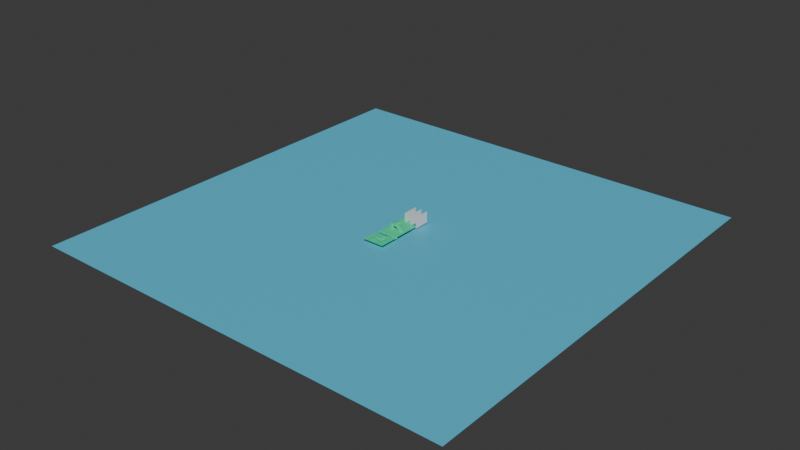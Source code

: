 # Source: level.blend  (saved by Blender 5.0.119; exported with 4.5.12 LTS)
import bpy
from mathutils import Matrix  # noqa: F401  (used for matrix-valued properties, if any)

bpy.ops.wm.read_factory_settings(use_empty=True)
scene = bpy.context.scene
scene.name = 'Scene'

# ---- collections
col_collection = bpy.data.collections.new('Collection'); scene.collection.children.link(col_collection)

# ---- materials (node trees are filled in below, after node groups)
mat_white = bpy.data.materials.new('White')
mat_death = bpy.data.materials.new('Death')

# ---- material node trees
mat_white.use_nodes = True; mat_white.node_tree.nodes.clear()
_N = mat_white.node_tree.nodes; _L = mat_white.node_tree.links
n0 = _N.new('ShaderNodeBsdfPrincipled'); n0.name = 'Principled BSDF'; n0.location = (-200, 100)
n0.inputs[0].default_value = (0.03833, 0.8, 0.3926, 1.0)
n1 = _N.new('ShaderNodeOutputMaterial'); n1.name = 'Material Output'; n1.location = (200, 100)
_L.new(n0.outputs[0], n1.inputs[0])
n1.is_active_output = True
mat_death.use_nodes = True; mat_death.node_tree.nodes.clear()
_N = mat_death.node_tree.nodes; _L = mat_death.node_tree.links
n0 = _N.new('ShaderNodeBsdfPrincipled'); n0.name = 'Principled BSDF'; n0.location = (-200, 100)
n0.inputs[0].default_value = (0.09388, 0.56, 0.8, 1.0)
n1 = _N.new('ShaderNodeOutputMaterial'); n1.name = 'Material Output'; n1.location = (200, 100)
_L.new(n0.outputs[0], n1.inputs[0])
n1.is_active_output = True

# ---- world
world_world = bpy.data.worlds.new('World'); scene.world = world_world
world_world.use_nodes = True; world_world.node_tree.nodes.clear()
_N = world_world.node_tree.nodes; _L = world_world.node_tree.links
n0 = _N.new('ShaderNodeOutputWorld'); n0.name = 'World Output'; n0.location = (200, 100)
n1 = _N.new('ShaderNodeBackground'); n1.name = 'Background'; n1.location = (-200, 100)
n1.inputs[0].default_value = (0.05088, 0.05088, 0.05088, 1.0)
_L.new(n1.outputs[0], n0.inputs[0])
n0.is_active_output = True
world_world.color = (0.05088, 0.05088, 0.05088)
world_world.sun_shadow_jitter_overblur = 0.0

# ---- meshes
me_plane = bpy.data.meshes.new('Plane')
me_plane.from_pydata([(-1.0, -1.0, 0.0), (1.0, -1.0, 0.0), (-1.0, 1.0, 0.0), (1.0, 1.0, 0.0), (-1.0, 0.8182, 0.0), (-1.0, 0.6364, 0.0), (-1.0, 0.4545, 0.0), (-1.0, 0.2727, 0.0), (-1.0, 0.09091, 0.0), (-1.0, -0.09091, 0.0), (-1.0, -0.2727, 0.0), (-1.0, -0.4545, 0.0), (-1.0, -0.6364, 0.0), (-1.0, -0.8182, 0.0), (-0.8182, -1.0, 0.0), (-0.6364, -1.0, 0.0), (-0.4545, -1.0, 0.0), (-0.2727, -1.0, 0.0), (-0.09091, -1.0, 0.0), (0.09091, -1.0, 0.0), (0.2727, -1.0, 0.0), (0.4545, -1.0, 0.0), (0.6364, -1.0, 0.0), (0.8182, -1.0, 0.0), (1.0, -0.8182, 0.0), (1.0, -0.6364, 0.0), (1.0, -0.4545, 0.0), (1.0, -0.2727, 0.0), (1.0, -0.09091, 0.0), (1.0, 0.09091, 0.0), (1.0, 0.2727, 0.0), (1.0, 0.4545, 0.0), (1.0, 0.6364, 0.0), (1.0, 0.8182, 0.0), (0.8182, 1.0, 0.0), (0.6364, 1.0, 0.0), (0.4545, 1.0, 0.0), (0.2727, 1.0, 0.0), (0.09091, 1.0, 0.0), (-0.09091, 1.0, 0.0), (-0.2727, 1.0, 0.0), (-0.4545, 1.0, 0.0), (-0.6364, 1.0, 0.0), (-0.8182, 1.0, 0.0), (-0.8182, -0.8182, 0.0), (-0.8182, -0.6364, 0.0), (-0.8182, -0.4545, 0.0), (-0.8182, -0.2727, 0.0), (-0.8182, -0.09091, 0.0), (-0.8182, 0.09091, 0.0), (-0.8182, 0.2727, 0.07229), (-0.8182, 0.4545, 0.07229), (-0.8182, 0.6364, 0.05398), (-0.8182, 0.8182, 0.05398), (-0.6364, -0.8182, 0.0), (-0.6364, -0.6364, 0.0), (-0.6364, -0.4545, 0.0), (-0.6364, -0.2727, 0.0), (-0.6364, -0.09091, 0.0), (-0.6364, 0.09091, 0.0), (-0.6364, 0.2727, 0.07229), (-0.6364, 0.4545, 0.07229), (-0.6364, 0.6364, 0.05398), (-0.6364, 0.8182, 0.05398), (-0.4545, -0.8182, 0.0), (-0.4545, -0.6364, 0.0), (-0.4545, -0.4545, 0.0), (-0.4545, -0.2727, 0.0), (-0.4545, -0.09091, 0.0), (-0.4545, 0.09091, 0.0), (-0.4545, 0.2727, 0.0), (-0.4545, 0.4545, 0.0), (-0.4545, 0.6364, 0.0), (-0.4545, 0.8182, 0.0), (-0.2727, -0.8182, 0.0), (-0.2727, -0.6364, 0.0), (-0.2727, -0.4545, 0.0), (-0.2727, -0.2727, 0.0), (-0.2727, -0.09091, 0.0), (-0.2727, 0.09091, 0.0), (-0.2727, 0.2727, 0.0), (-0.2727, 0.4545, 0.0), (-0.2727, 0.6364, 0.0), (-0.2727, 0.8182, 0.0), (-0.09091, -0.8182, 0.0), (-0.09091, -0.6364, 0.0), (-0.09091, -0.4545, 0.0), (-0.09091, -0.2727, 0.0), (-0.09091, -0.09091, 0.0), (-0.09091, 0.09091, 0.0), (-0.09091, 0.2727, 0.0), (-0.09091, 0.4545, 0.0), (-0.09091, 0.6364, 0.0), (-0.09091, 0.8182, 0.0), (0.09091, -0.8182, 0.0), (0.09091, -0.6364, 0.0), (0.09091, -0.4545, 0.0), (0.09091, -0.2727, 0.0), (0.09091, -0.09091, 0.0), (0.09091, 0.09091, 0.0), (0.09091, 0.2727, 0.0), (0.09091, 0.4545, 0.0), (0.09091, 0.6364, 0.0), (0.09091, 0.8182, 0.0), (0.2727, -0.8182, 0.0), (0.2727, -0.6364, 0.0), (0.2727, -0.4545, 0.0), (0.2727, -0.2727, 0.0), (0.2727, -0.09091, 0.0), (0.2727, 0.09091, 0.0), (0.2727, 0.2727, 0.0), (0.2727, 0.4545, 0.0), (0.2727, 0.6364, 0.0), (0.2727, 0.8182, 0.0), (0.4545, -0.8182, 0.0), (0.4545, -0.6364, 0.0), (0.4545, -0.4545, 0.0), (0.4545, -0.2727, 0.0), (0.4545, -0.09091, 0.0), (0.4545, 0.09091, 0.0), (0.4545, 0.2727, 0.0), (0.4545, 0.4545, 0.0), (0.4545, 0.6364, 0.0), (0.4545, 0.8182, 0.0), (0.6364, -0.8182, 0.0), (0.6364, -0.6364, 0.0), (0.6364, -0.4545, 0.0), (0.6364, -0.2727, 0.0), (0.6364, -0.09091, 0.0), (0.6364, 0.09091, 0.0), (0.6364, 0.2727, 0.0), (0.6364, 0.4545, 0.0), (0.6364, 0.6364, 0.0), (0.6364, 0.8182, 0.0), (0.8182, -0.8182, 0.0), (0.8182, -0.6364, 0.0), (0.8182, -0.4545, 0.0), (0.8182, -0.2727, 0.0), (0.8182, -0.09091, 0.0), (0.8182, 0.09091, 0.0), (0.8182, 0.2727, 0.0), (0.8182, 0.4545, 0.0), (0.8182, 0.6364, 0.0), (0.8182, 0.8182, 0.0), (0.6364, 0.6364, 0.09264), (0.6364, 0.8182, 0.09264), (0.8182, 0.6364, 0.09264), (0.8182, 0.8182, 0.09264), (0.6364, 0.4545, 0.05511), (0.6364, 0.6364, 0.05511), (0.8182, 0.4545, 0.05511), (0.8182, 0.6364, 0.05511), (0.6364, 0.2727, 0.02223), (0.6364, 0.4545, 0.02223), (0.8182, 0.2727, 0.02223), (0.8182, 0.4545, 0.02223), (-0.4545, -0.6364, 0.5111), (-0.4545, -0.4545, 0.5111), (-0.2727, -0.6364, 0.5111), (-0.2727, -0.4545, 0.5111), (-0.4545, -0.6364, 0.3282), (-0.4545, -0.4545, 0.3282), (-0.2727, -0.4545, 0.3282), (-0.2727, -0.6364, 0.3282), (0.07852, -0.6364, 0.5111), (0.07852, -0.4545, 0.5111), (0.07852, -0.4545, 0.3282), (0.07852, -0.6364, 0.3282), (0.8101, -0.6364, -0.006934), (0.8101, -0.4545, -0.006934), (0.8101, -0.4545, -0.1898), (0.8101, -0.6364, -0.1898), (-1.0, -1.265, 0.0), (1.0, -1.265, 0.0), (-0.8182, -1.265, 0.0), (-0.6364, -1.265, 0.0), (-0.4545, -1.265, 0.0), (-0.2727, -1.265, 0.0), (-0.09091, -1.265, 0.0), (0.09091, -1.265, 0.0), (0.2727, -1.265, 0.0), (0.4545, -1.265, 0.0), (0.6364, -1.265, 0.0), (0.8182, -1.265, 0.0), (-1.0, -1.531, 0.0), (1.0, -1.531, 0.0), (-0.8182, -1.531, 0.0), (-0.6364, -1.531, 0.0), (-0.4545, -1.531, 0.0), (-0.2727, -1.531, 0.0), (-0.09091, -1.531, 0.0), (0.09091, -1.531, 0.0), (0.2727, -1.531, 0.0), (0.4545, -1.531, 0.0), (0.6364, -1.531, 0.0), (0.8182, -1.531, 0.0), (-1.0, -1.531, -0.2233), (1.0, -1.531, -0.2233), (-0.8182, -1.531, -0.2233), (-0.6364, -1.531, -0.2233), (-0.4545, -1.531, -0.2233), (-0.2727, -1.531, -0.2233), (-0.09091, -1.531, -0.2233), (0.09091, -1.531, -0.2233), (0.2727, -1.531, -0.2233), (0.4545, -1.531, -0.2233), (0.6364, -1.531, -0.2233), (0.8182, -1.531, -0.2233), (-1.0, 2.957, 0.0), (0.2727, 2.957, 0.0), (0.09091, 2.957, 0.0), (-0.09091, 2.957, 0.0), (-0.2727, 2.957, 0.0), (-0.4545, 2.957, 0.0), (-0.6364, 2.957, 0.0), (-0.8182, 2.957, 0.0), (-0.2727, 2.74, 0.0), (-0.2727, 2.522, 0.0), (-0.2727, 2.305, 0.0), (-0.2727, 2.087, 0.0), (-0.2727, 1.87, 0.0), (-0.2727, 1.652, 0.0), (-0.2727, 1.435, 0.0), (-0.2727, 1.217, 0.0), (-0.09091, 1.217, 0.0), (-0.09091, 1.435, 0.0), (-0.09091, 1.652, 0.0), (-0.09091, 1.87, 0.0), (-0.09091, 2.087, 0.0), (-0.09091, 2.305, 0.0), (-0.09091, 2.522, 0.0), (-0.09091, 2.74, 0.0), (0.09091, 2.74, 0.0), (0.09091, 2.522, 0.0), (0.09091, 2.305, 0.0), (0.09091, 2.087, 0.0), (0.09091, 1.87, 0.0), (0.09091, 1.652, 0.0), (0.09091, 1.435, 0.0), (0.09091, 1.217, 0.0), (0.2727, 1.217, 0.0), (0.2727, 1.435, 0.0), (0.2727, 1.652, 0.0), (0.2727, 1.87, 0.0), (0.2727, 2.087, 0.0), (0.2727, 2.305, 0.0), (0.2727, 2.522, 0.0), (0.2727, 2.74, 0.0), (-1.0, 2.74, 0.0), (-1.0, 2.522, 0.0), (-1.0, 2.305, 0.0), (-1.0, 2.087, 0.0), (-1.0, 1.87, 0.0), (-1.0, 1.652, 0.0), (-1.0, 1.435, 0.0), (-1.0, 1.217, 0.0), (-0.8182, 1.217, 0.0), (-0.8182, 1.435, 0.0), (-0.8182, 1.652, 0.0), (-0.8182, 1.87, 0.0), (-0.8182, 2.087, 0.0), (-0.8182, 2.305, 0.0), (-0.8182, 2.522, 0.0), (-0.8182, 2.74, 0.0), (-0.6364, 1.217, 0.0), (-0.6364, 1.435, 0.0), (-0.6364, 1.652, 0.0), (-0.6364, 1.87, 0.0), (-0.6364, 2.087, 0.0), (-0.6364, 2.305, 0.0), (-0.6364, 2.522, 0.0), (-0.6364, 2.74, 0.0), (-0.4545, 2.74, 0.0), (-0.4545, 2.522, 0.0), (-0.4545, 2.305, 0.0), (-0.4545, 2.087, 0.0), (-0.4545, 1.87, 0.0), (-0.4545, 1.652, 0.0), (-0.4545, 1.435, 0.0), (-0.4545, 1.217, 0.0)], [], [(143, 33, 3, 34), (4, 53, 43, 2), (53, 63, 42, 43), (63, 73, 41, 42), (73, 83, 40, 41), (83, 93, 39, 40), (93, 103, 38, 39), (103, 113, 37, 38), (113, 123, 36, 37), (123, 133, 35, 36), (133, 143, 34, 35), (0, 14, 44, 13), (13, 44, 45, 12), (12, 45, 46, 11), (11, 46, 47, 10), (10, 47, 48, 9), (9, 48, 49, 8), (8, 49, 50, 7), (7, 50, 51, 6), (6, 51, 52, 5), (5, 52, 53, 4), (14, 15, 54, 44), (44, 54, 55, 45), (45, 55, 56, 46), (46, 56, 57, 47), (47, 57, 58, 48), (48, 58, 59, 49), (49, 59, 60, 50), (50, 60, 61, 51), (51, 61, 62, 52), (52, 62, 63, 53), (15, 16, 64, 54), (54, 64, 65, 55), (55, 65, 66, 56), (56, 66, 67, 57), (57, 67, 68, 58), (58, 68, 69, 59), (59, 69, 70, 60), (60, 70, 71, 61), (61, 71, 72, 62), (62, 72, 73, 63), (16, 17, 74, 64), (64, 74, 75, 65), (161, 160, 156, 157), (66, 76, 77, 67), (67, 77, 78, 68), (68, 78, 79, 69), (69, 79, 80, 70), (70, 80, 81, 71), (71, 81, 82, 72), (72, 82, 83, 73), (17, 18, 84, 74), (74, 84, 85, 75), (75, 85, 86, 76), (76, 86, 87, 77), (77, 87, 88, 78), (78, 88, 89, 79), (79, 89, 90, 80), (80, 90, 91, 81), (81, 91, 92, 82), (82, 92, 93, 83), (18, 19, 94, 84), (84, 94, 95, 85), (85, 95, 96, 86), (86, 96, 97, 87), (87, 97, 98, 88), (88, 98, 99, 89), (89, 99, 100, 90), (90, 100, 101, 91), (91, 101, 102, 92), (92, 102, 103, 93), (19, 20, 104, 94), (94, 104, 105, 95), (95, 105, 106, 96), (96, 106, 107, 97), (97, 107, 108, 98), (98, 108, 109, 99), (99, 109, 110, 100), (100, 110, 111, 101), (101, 111, 112, 102), (102, 112, 113, 103), (20, 21, 114, 104), (104, 114, 115, 105), (105, 115, 116, 106), (106, 116, 117, 107), (107, 117, 118, 108), (108, 118, 119, 109), (109, 119, 120, 110), (110, 120, 121, 111), (111, 121, 122, 112), (112, 122, 123, 113), (21, 22, 124, 114), (114, 124, 125, 115), (115, 125, 126, 116), (116, 126, 127, 117), (117, 127, 128, 118), (118, 128, 129, 119), (119, 129, 130, 120), (120, 130, 131, 121), (121, 131, 132, 122), (122, 132, 133, 123), (22, 23, 134, 124), (124, 134, 135, 125), (125, 135, 136, 126), (126, 136, 137, 127), (127, 137, 138, 128), (128, 138, 139, 129), (129, 139, 140, 130), (131, 130, 152, 153), (142, 132, 149, 151), (133, 132, 144, 145), (23, 1, 24, 134), (134, 24, 25, 135), (135, 25, 26, 136), (136, 26, 27, 137), (137, 27, 28, 138), (138, 28, 29, 139), (139, 29, 30, 140), (140, 30, 31, 141), (141, 31, 32, 142), (142, 32, 33, 143), (144, 146, 147, 145), (142, 143, 147, 146), (132, 142, 146, 144), (143, 133, 145, 147), (148, 150, 151, 149), (132, 131, 148, 149), (141, 142, 151, 150), (131, 141, 150, 148), (152, 154, 155, 153), (140, 141, 155, 154), (130, 140, 154, 152), (141, 131, 153, 155), (156, 158, 159, 157), (163, 162, 166, 167), (162, 161, 157, 159), (160, 163, 158, 156), (65, 75, 163, 160), (76, 66, 161, 162), (75, 76, 162, 163), (66, 65, 160, 161), (165, 164, 168, 169), (159, 158, 164, 165), (162, 159, 165, 166), (158, 163, 167, 164), (171, 170, 169, 168), (167, 166, 170, 171), (166, 165, 169, 170), (164, 167, 171, 168), (19, 18, 178, 179), (16, 15, 175, 176), (23, 22, 182, 183), (20, 19, 179, 180), (17, 16, 176, 177), (14, 0, 172, 174), (21, 20, 180, 181), (18, 17, 177, 178), (1, 23, 183, 173), (15, 14, 174, 175), (22, 21, 181, 182), (178, 177, 189, 190), (175, 174, 186, 187), (182, 181, 193, 194), (179, 178, 190, 191), (176, 175, 187, 188), (183, 182, 194, 195), (173, 183, 195, 185), (180, 179, 191, 192), (177, 176, 188, 189), (174, 172, 184, 186), (181, 180, 192, 193), (194, 193, 205, 206), (191, 190, 202, 203), (188, 187, 199, 200), (195, 194, 206, 207), (185, 195, 207, 197), (192, 191, 203, 204), (189, 188, 200, 201), (186, 184, 196, 198), (193, 192, 204, 205), (190, 189, 201, 202), (187, 186, 198, 199), (216, 231, 211, 212), (232, 247, 209, 210), (248, 263, 215, 208), (263, 271, 214, 215), (272, 216, 212, 213), (231, 232, 210, 211), (271, 272, 213, 214), (42, 41, 279, 264), (264, 279, 278, 265), (265, 278, 277, 266), (266, 277, 276, 267), (267, 276, 275, 268), (268, 275, 274, 269), (269, 274, 273, 270), (270, 273, 272, 271), (39, 38, 239, 224), (224, 239, 238, 225), (225, 238, 237, 226), (226, 237, 236, 227), (227, 236, 235, 228), (228, 235, 234, 229), (229, 234, 233, 230), (230, 233, 232, 231), (41, 40, 223, 279), (279, 223, 222, 278), (278, 222, 221, 277), (277, 221, 220, 276), (276, 220, 219, 275), (275, 219, 218, 274), (274, 218, 217, 273), (273, 217, 216, 272), (43, 42, 264, 256), (256, 264, 265, 257), (257, 265, 266, 258), (258, 266, 267, 259), (259, 267, 268, 260), (260, 268, 269, 261), (261, 269, 270, 262), (262, 270, 271, 263), (2, 43, 256, 255), (255, 256, 257, 254), (254, 257, 258, 253), (253, 258, 259, 252), (252, 259, 260, 251), (251, 260, 261, 250), (250, 261, 262, 249), (249, 262, 263, 248), (38, 37, 240, 239), (239, 240, 241, 238), (238, 241, 242, 237), (237, 242, 243, 236), (236, 243, 244, 235), (235, 244, 245, 234), (234, 245, 246, 233), (233, 246, 247, 232), (40, 39, 224, 223), (223, 224, 225, 222), (222, 225, 226, 221), (221, 226, 227, 220), (220, 227, 228, 219), (219, 228, 229, 218), (218, 229, 230, 217), (217, 230, 231, 216)])
_uv = me_plane.uv_layers.new(name='UVMap')
_uv.uv.foreach_set('vector', [0.9091, 0.9091, 1.0, 0.9091, 1.0, 1.0, 0.9091, 1.0, 0.0, 0.9091, 0.09091, 0.9091, 0.09091, 1.0, 0.0, 1.0, 0.09091, 0.9091, 0.1818, 0.9091, 0.1818, 1.0, 0.09091, 1.0, 0.1818, 0.9091, 0.2727, 0.9091, 0.2727, 1.0, 0.1818, 1.0, 0.2727, 0.9091, 0.3636, 0.9091, 0.3636, 1.0, 0.2727, 1.0, 0.3636, 0.9091, 0.4545, 0.9091, 0.4545, 1.0, 0.3636, 1.0, 0.4545, 0.9091, 0.5455, 0.9091, 0.5455, 1.0, 0.4545, 1.0, 0.5455, 0.9091, 0.6364, 0.9091, 0.6364, 1.0, 0.5455, 1.0, 0.6364, 0.9091, 0.7273, 0.9091, 0.7273, 1.0, 0.6364, 1.0, 0.7273, 0.9091, 0.8182, 0.9091, 0.8182, 1.0, 0.7273, 1.0, 0.8182, 0.9091, 0.9091, 0.9091, 0.9091, 1.0, 0.8182, 1.0, 0.0, 0.0, 0.09091, 0.0, 0.09091, 0.09091, 0.0, 0.09091, 0.0, 0.09091, 0.09091, 0.09091, 0.09091, 0.1818, 0.0, 0.1818, 0.0, 0.1818, 0.09091, 0.1818, 0.09091, 0.2727, 0.0, 0.2727, 0.0, 0.2727, 0.09091, 0.2727, 0.09091, 0.3636, 0.0, 0.3636, 0.0, 0.3636, 0.09091, 0.3636, 0.09091, 0.4545, 0.0, 0.4545, 0.0, 0.4545, 0.09091, 0.4545, 0.09091, 0.5455, 0.0, 0.5455, 0.0, 0.5455, 0.09091, 0.5455, 0.09091, 0.6364, 0.0, 0.6364, 0.0, 0.6364, 0.09091, 0.6364, 0.09091, 0.7273, 0.0, 0.7273, 0.0, 0.7273, 0.09091, 0.7273, 0.09091, 0.8182, 0.0, 0.8182, 0.0, 0.8182, 0.09091, 0.8182, 0.09091, 0.9091, 0.0, 0.9091, 0.09091, 0.0, 0.1818, 0.0, 0.1818, 0.09091, 0.09091, 0.09091, 0.09091, 0.09091, 0.1818, 0.09091, 0.1818, 0.1818, 0.09091, 0.1818, 0.09091, 0.1818, 0.1818, 0.1818, 0.1818, 0.2727, 0.09091, 0.2727, 0.09091, 0.2727, 0.1818, 0.2727, 0.1818, 0.3636, 0.09091, 0.3636, 0.09091, 0.3636, 0.1818, 0.3636, 0.1818, 0.4545, 0.09091, 0.4545, 0.09091, 0.4545, 0.1818, 0.4545, 0.1818, 0.5455, 0.09091, 0.5455, 0.09091, 0.5455, 0.1818, 0.5455, 0.1818, 0.6364, 0.09091, 0.6364, 0.09091, 0.6364, 0.1818, 0.6364, 0.1818, 0.7273, 0.09091, 0.7273, 0.09091, 0.7273, 0.1818, 0.7273, 0.1818, 0.8182, 0.09091, 0.8182, 0.09091, 0.8182, 0.1818, 0.8182, 0.1818, 0.9091, 0.09091, 0.9091, 0.1818, 0.0, 0.2727, 0.0, 0.2727, 0.09091, 0.1818, 0.09091, 0.1818, 0.09091, 0.2727, 0.09091, 0.2727, 0.1818, 0.1818, 0.1818, 0.1818, 0.1818, 0.2727, 0.1818, 0.2727, 0.2727, 0.1818, 0.2727, 0.1818, 0.2727, 0.2727, 0.2727, 0.2727, 0.3636, 0.1818, 0.3636, 0.1818, 0.3636, 0.2727, 0.3636, 0.2727, 0.4545, 0.1818, 0.4545, 0.1818, 0.4545, 0.2727, 0.4545, 0.2727, 0.5455, 0.1818, 0.5455, 0.1818, 0.5455, 0.2727, 0.5455, 0.2727, 0.6364, 0.1818, 0.6364, 0.1818, 0.6364, 0.2727, 0.6364, 0.2727, 0.7273, 0.1818, 0.7273, 0.1818, 0.7273, 0.2727, 0.7273, 0.2727, 0.8182, 0.1818, 0.8182, 0.1818, 0.8182, 0.2727, 0.8182, 0.2727, 0.9091, 0.1818, 0.9091, 0.2727, 0.0, 0.3636, 0.0, 0.3636, 0.09091, 0.2727, 0.09091, 0.2727, 0.09091, 0.3636, 0.09091, 0.3636, 0.1818, 0.2727, 0.1818, 0.2727, 0.2727, 0.2727, 0.1818, 0.2727, 0.1818, 0.2727, 0.2727, 0.2727, 0.2727, 0.3636, 0.2727, 0.3636, 0.3636, 0.2727, 0.3636, 0.2727, 0.3636, 0.3636, 0.3636, 0.3636, 0.4545, 0.2727, 0.4545, 0.2727, 0.4545, 0.3636, 0.4545, 0.3636, 0.5455, 0.2727, 0.5455, 0.2727, 0.5455, 0.3636, 0.5455, 0.3636, 0.6364, 0.2727, 0.6364, 0.2727, 0.6364, 0.3636, 0.6364, 0.3636, 0.7273, 0.2727, 0.7273, 0.2727, 0.7273, 0.3636, 0.7273, 0.3636, 0.8182, 0.2727, 0.8182, 0.2727, 0.8182, 0.3636, 0.8182, 0.3636, 0.9091, 0.2727, 0.9091, 0.3636, 0.0, 0.4545, 0.0, 0.4545, 0.09091, 0.3636, 0.09091, 0.3636, 0.09091, 0.4545, 0.09091, 0.4545, 0.1818, 0.3636, 0.1818, 0.3636, 0.1818, 0.4545, 0.1818, 0.4545, 0.2727, 0.3636, 0.2727, 0.3636, 0.2727, 0.4545, 0.2727, 0.4545, 0.3636, 0.3636, 0.3636, 0.3636, 0.3636, 0.4545, 0.3636, 0.4545, 0.4545, 0.3636, 0.4545, 0.3636, 0.4545, 0.4545, 0.4545, 0.4545, 0.5455, 0.3636, 0.5455, 0.3636, 0.5455, 0.4545, 0.5455, 0.4545, 0.6364, 0.3636, 0.6364, 0.3636, 0.6364, 0.4545, 0.6364, 0.4545, 0.7273, 0.3636, 0.7273, 0.3636, 0.7273, 0.4545, 0.7273, 0.4545, 0.8182, 0.3636, 0.8182, 0.3636, 0.8182, 0.4545, 0.8182, 0.4545, 0.9091, 0.3636, 0.9091, 0.4545, 0.0, 0.5455, 0.0, 0.5455, 0.09091, 0.4545, 0.09091, 0.4545, 0.09091, 0.5455, 0.09091, 0.5455, 0.1818, 0.4545, 0.1818, 0.4545, 0.1818, 0.5455, 0.1818, 0.5455, 0.2727, 0.4545, 0.2727, 0.4545, 0.2727, 0.5455, 0.2727, 0.5455, 0.3636, 0.4545, 0.3636, 0.4545, 0.3636, 0.5455, 0.3636, 0.5455, 0.4545, 0.4545, 0.4545, 0.4545, 0.4545, 0.5455, 0.4545, 0.5455, 0.5455, 0.4545, 0.5455, 0.4545, 0.5455, 0.5455, 0.5455, 0.5455, 0.6364, 0.4545, 0.6364, 0.4545, 0.6364, 0.5455, 0.6364, 0.5455, 0.7273, 0.4545, 0.7273, 0.4545, 0.7273, 0.5455, 0.7273, 0.5455, 0.8182, 0.4545, 0.8182, 0.4545, 0.8182, 0.5455, 0.8182, 0.5455, 0.9091, 0.4545, 0.9091, 0.5455, 0.0, 0.6364, 0.0, 0.6364, 0.09091, 0.5455, 0.09091, 0.5455, 0.09091, 0.6364, 0.09091, 0.6364, 0.1818, 0.5455, 0.1818, 0.5455, 0.1818, 0.6364, 0.1818, 0.6364, 0.2727, 0.5455, 0.2727, 0.5455, 0.2727, 0.6364, 0.2727, 0.6364, 0.3636, 0.5455, 0.3636, 0.5455, 0.3636, 0.6364, 0.3636, 0.6364, 0.4545, 0.5455, 0.4545, 0.5455, 0.4545, 0.6364, 0.4545, 0.6364, 0.5455, 0.5455, 0.5455, 0.5455, 0.5455, 0.6364, 0.5455, 0.6364, 0.6364, 0.5455, 0.6364, 0.5455, 0.6364, 0.6364, 0.6364, 0.6364, 0.7273, 0.5455, 0.7273, 0.5455, 0.7273, 0.6364, 0.7273, 0.6364, 0.8182, 0.5455, 0.8182, 0.5455, 0.8182, 0.6364, 0.8182, 0.6364, 0.9091, 0.5455, 0.9091, 0.6364, 0.0, 0.7273, 0.0, 0.7273, 0.09091, 0.6364, 0.09091, 0.6364, 0.09091, 0.7273, 0.09091, 0.7273, 0.1818, 0.6364, 0.1818, 0.6364, 0.1818, 0.7273, 0.1818, 0.7273, 0.2727, 0.6364, 0.2727, 0.6364, 0.2727, 0.7273, 0.2727, 0.7273, 0.3636, 0.6364, 0.3636, 0.6364, 0.3636, 0.7273, 0.3636, 0.7273, 0.4545, 0.6364, 0.4545, 0.6364, 0.4545, 0.7273, 0.4545, 0.7273, 0.5455, 0.6364, 0.5455, 0.6364, 0.5455, 0.7273, 0.5455, 0.7273, 0.6364, 0.6364, 0.6364, 0.6364, 0.6364, 0.7273, 0.6364, 0.7273, 0.7273, 0.6364, 0.7273, 0.6364, 0.7273, 0.7273, 0.7273, 0.7273, 0.8182, 0.6364, 0.8182, 0.6364, 0.8182, 0.7273, 0.8182, 0.7273, 0.9091, 0.6364, 0.9091, 0.7273, 0.0, 0.8182, 0.0, 0.8182, 0.09091, 0.7273, 0.09091, 0.7273, 0.09091, 0.8182, 0.09091, 0.8182, 0.1818, 0.7273, 0.1818, 0.7273, 0.1818, 0.8182, 0.1818, 0.8182, 0.2727, 0.7273, 0.2727, 0.7273, 0.2727, 0.8182, 0.2727, 0.8182, 0.3636, 0.7273, 0.3636, 0.7273, 0.3636, 0.8182, 0.3636, 0.8182, 0.4545, 0.7273, 0.4545, 0.7273, 0.4545, 0.8182, 0.4545, 0.8182, 0.5455, 0.7273, 0.5455, 0.7273, 0.5455, 0.8182, 0.5455, 0.8182, 0.6364, 0.7273, 0.6364, 0.7273, 0.6364, 0.8182, 0.6364, 0.8182, 0.7273, 0.7273, 0.7273, 0.7273, 0.7273, 0.8182, 0.7273, 0.8182, 0.8182, 0.7273, 0.8182, 0.7273, 0.8182, 0.8182, 0.8182, 0.8182, 0.9091, 0.7273, 0.9091, 0.8182, 0.0, 0.9091, 0.0, 0.9091, 0.09091, 0.8182, 0.09091, 0.8182, 0.09091, 0.9091, 0.09091, 0.9091, 0.1818, 0.8182, 0.1818, 0.8182, 0.1818, 0.9091, 0.1818, 0.9091, 0.2727, 0.8182, 0.2727, 0.8182, 0.2727, 0.9091, 0.2727, 0.9091, 0.3636, 0.8182, 0.3636, 0.8182, 0.3636, 0.9091, 0.3636, 0.9091, 0.4545, 0.8182, 0.4545, 0.8182, 0.4545, 0.9091, 0.4545, 0.9091, 0.5455, 0.8182, 0.5455, 0.8182, 0.5455, 0.9091, 0.5455, 0.9091, 0.6364, 0.8182, 0.6364, 0.8182, 0.7273, 0.8182, 0.6364, 0.8182, 0.6364, 0.8182, 0.7273, 0.9091, 0.8182, 0.8182, 0.8182, 0.8182, 0.8182, 0.9091, 0.8182, 0.8182, 0.9091, 0.8182, 0.8182, 0.8182, 0.8182, 0.8182, 0.9091, 0.9091, 0.0, 1.0, 0.0, 1.0, 0.09091, 0.9091, 0.09091, 0.9091, 0.09091, 1.0, 0.09091, 1.0, 0.1818, 0.9091, 0.1818, 0.9091, 0.1818, 1.0, 0.1818, 1.0, 0.2727, 0.9091, 0.2727, 0.9091, 0.2727, 1.0, 0.2727, 1.0, 0.3636, 0.9091, 0.3636, 0.9091, 0.3636, 1.0, 0.3636, 1.0, 0.4545, 0.9091, 0.4545, 0.9091, 0.4545, 1.0, 0.4545, 1.0, 0.5455, 0.9091, 0.5455, 0.9091, 0.5455, 1.0, 0.5455, 1.0, 0.6364, 0.9091, 0.6364, 0.9091, 0.6364, 1.0, 0.6364, 1.0, 0.7273, 0.9091, 0.7273, 0.9091, 0.7273, 1.0, 0.7273, 1.0, 0.8182, 0.9091, 0.8182, 0.9091, 0.8182, 1.0, 0.8182, 1.0, 0.9091, 0.9091, 0.9091, 0.8182, 0.8182, 0.9091, 0.8182, 0.9091, 0.9091, 0.8182, 0.9091, 0.9091, 0.8182, 0.9091, 0.9091, 0.9091, 0.9091, 0.9091, 0.8182, 0.8182, 0.8182, 0.9091, 0.8182, 0.9091, 0.8182, 0.8182, 0.8182, 0.9091, 0.9091, 0.8182, 0.9091, 0.8182, 0.9091, 0.9091, 0.9091, 0.8182, 0.7273, 0.9091, 0.7273, 0.9091, 0.8182, 0.8182, 0.8182, 0.8182, 0.8182, 0.8182, 0.7273, 0.8182, 0.7273, 0.8182, 0.8182, 0.9091, 0.7273, 0.9091, 0.8182, 0.9091, 0.8182, 0.9091, 0.7273, 0.8182, 0.7273, 0.9091, 0.7273, 0.9091, 0.7273, 0.8182, 0.7273, 0.8182, 0.6364, 0.9091, 0.6364, 0.9091, 0.7273, 0.8182, 0.7273, 0.9091, 0.6364, 0.9091, 0.7273, 0.9091, 0.7273, 0.9091, 0.6364, 0.8182, 0.6364, 0.9091, 0.6364, 0.9091, 0.6364, 0.8182, 0.6364, 0.9091, 0.7273, 0.8182, 0.7273, 0.8182, 0.7273, 0.9091, 0.7273, 0.2727, 0.1818, 0.3636, 0.1818, 0.3636, 0.2727, 0.2727, 0.2727, 0.3636, 0.1818, 0.3636, 0.2727, 0.3636, 0.2727, 0.3636, 0.1818, 0.3636, 0.2727, 0.2727, 0.2727, 0.2727, 0.2727, 0.3636, 0.2727, 0.2727, 0.1818, 0.3636, 0.1818, 0.3636, 0.1818, 0.2727, 0.1818, 0.2727, 0.1818, 0.3636, 0.1818, 0.3636, 0.1818, 0.2727, 0.1818, 0.3636, 0.2727, 0.2727, 0.2727, 0.2727, 0.2727, 0.3636, 0.2727, 0.3636, 0.1818, 0.3636, 0.2727, 0.3636, 0.2727, 0.3636, 0.1818, 0.2727, 0.2727, 0.2727, 0.1818, 0.2727, 0.1818, 0.2727, 0.2727, 0.3636, 0.2727, 0.3636, 0.1818, 0.3636, 0.1818, 0.3636, 0.2727, 0.3636, 0.2727, 0.3636, 0.1818, 0.3636, 0.1818, 0.3636, 0.2727, 0.3636, 0.2727, 0.3636, 0.2727, 0.3636, 0.2727, 0.3636, 0.2727, 0.3636, 0.1818, 0.3636, 0.1818, 0.3636, 0.1818, 0.3636, 0.1818, 0.3636, 0.1818, 0.3636, 0.2727, 0.3636, 0.2727, 0.3636, 0.1818, 0.3636, 0.1818, 0.3636, 0.2727, 0.3636, 0.2727, 0.3636, 0.1818, 0.3636, 0.2727, 0.3636, 0.2727, 0.3636, 0.2727, 0.3636, 0.2727, 0.3636, 0.1818, 0.3636, 0.1818, 0.3636, 0.1818, 0.3636, 0.1818, 0.5455, 0.0, 0.4545, 0.0, 0.4545, 0.0, 0.5455, 0.0, 0.2727, 0.0, 0.1818, 0.0, 0.1818, 0.0, 0.2727, 0.0, 0.9091, 0.0, 0.8182, 0.0, 0.8182, 0.0, 0.9091, 0.0, 0.6364, 0.0, 0.5455, 0.0, 0.5455, 0.0, 0.6364, 0.0, 0.3636, 0.0, 0.2727, 0.0, 0.2727, 0.0, 0.3636, 0.0, 0.09091, 0.0, 0.0, 0.0, 0.0, 0.0, 0.09091, 0.0, 0.7273, 0.0, 0.6364, 0.0, 0.6364, 0.0, 0.7273, 0.0, 0.4545, 0.0, 0.3636, 0.0, 0.3636, 0.0, 0.4545, 0.0, 1.0, 0.0, 0.9091, 0.0, 0.9091, 0.0, 1.0, 0.0, 0.1818, 0.0, 0.09091, 0.0, 0.09091, 0.0, 0.1818, 0.0, 0.8182, 0.0, 0.7273, 0.0, 0.7273, 0.0, 0.8182, 0.0, 0.4545, 0.0, 0.3636, 0.0, 0.3636, 0.0, 0.4545, 0.0, 0.1818, 0.0, 0.09091, 0.0, 0.09091, 0.0, 0.1818, 0.0, 0.8182, 0.0, 0.7273, 0.0, 0.7273, 0.0, 0.8182, 0.0, 0.5455, 0.0, 0.4545, 0.0, 0.4545, 0.0, 0.5455, 0.0, 0.2727, 0.0, 0.1818, 0.0, 0.1818, 0.0, 0.2727, 0.0, 0.9091, 0.0, 0.8182, 0.0, 0.8182, 0.0, 0.9091, 0.0, 1.0, 0.0, 0.9091, 0.0, 0.9091, 0.0, 1.0, 0.0, 0.6364, 0.0, 0.5455, 0.0, 0.5455, 0.0, 0.6364, 0.0, 0.3636, 0.0, 0.2727, 0.0, 0.2727, 0.0, 0.3636, 0.0, 0.09091, 0.0, 0.0, 0.0, 0.0, 0.0, 0.09091, 0.0, 0.7273, 0.0, 0.6364, 0.0, 0.6364, 0.0, 0.7273, 0.0, 0.8182, 0.0, 0.7273, 0.0, 0.7273, 0.0, 0.8182, 0.0, 0.5455, 0.0, 0.4545, 0.0, 0.4545, 0.0, 0.5455, 0.0, 0.2727, 0.0, 0.1818, 0.0, 0.1818, 0.0, 0.2727, 0.0, 0.9091, 0.0, 0.8182, 0.0, 0.8182, 0.0, 0.9091, 0.0, 1.0, 0.0, 0.9091, 0.0, 0.9091, 0.0, 1.0, 0.0, 0.6364, 0.0, 0.5455, 0.0, 0.5455, 0.0, 0.6364, 0.0, 0.3636, 0.0, 0.2727, 0.0, 0.2727, 0.0, 0.3636, 0.0, 0.09091, 0.0, 0.0, 0.0, 0.0, 0.0, 0.09091, 0.0, 0.7273, 0.0, 0.6364, 0.0, 0.6364, 0.0, 0.7273, 0.0, 0.4545, 0.0, 0.3636, 0.0, 0.3636, 0.0, 0.4545, 0.0, 0.1818, 0.0, 0.09091, 0.0, 0.09091, 0.0, 0.1818, 0.0, 0.3636, 1.0, 0.4545, 1.0, 0.4545, 1.0, 0.3636, 1.0, 0.5455, 1.0, 0.6364, 1.0, 0.6364, 1.0, 0.5455, 1.0, 0.0, 1.0, 0.09091, 1.0, 0.09091, 1.0, 0.0, 1.0, 0.09091, 1.0, 0.1818, 1.0, 0.1818, 1.0, 0.09091, 1.0, 0.2727, 1.0, 0.3636, 1.0, 0.3636, 1.0, 0.2727, 1.0, 0.4545, 1.0, 0.5455, 1.0, 0.5455, 1.0, 0.4545, 1.0, 0.1818, 1.0, 0.2727, 1.0, 0.2727, 1.0, 0.1818, 1.0, 0.1818, 1.0, 0.2727, 1.0, 0.2727, 1.0, 0.1818, 1.0, 0.1818, 1.0, 0.2727, 1.0, 0.2727, 1.0, 0.1818, 1.0, 0.1818, 1.0, 0.2727, 1.0, 0.2727, 1.0, 0.1818, 1.0, 0.1818, 1.0, 0.2727, 1.0, 0.2727, 1.0, 0.1818, 1.0, 0.1818, 1.0, 0.2727, 1.0, 0.2727, 1.0, 0.1818, 1.0, 0.1818, 1.0, 0.2727, 1.0, 0.2727, 1.0, 0.1818, 1.0, 0.1818, 1.0, 0.2727, 1.0, 0.2727, 1.0, 0.1818, 1.0, 0.1818, 1.0, 0.2727, 1.0, 0.2727, 1.0, 0.1818, 1.0, 0.4545, 1.0, 0.5455, 1.0, 0.5455, 1.0, 0.4545, 1.0, 0.4545, 1.0, 0.5455, 1.0, 0.5455, 1.0, 0.4545, 1.0, 0.4545, 1.0, 0.5455, 1.0, 0.5455, 1.0, 0.4545, 1.0, 0.4545, 1.0, 0.5455, 1.0, 0.5455, 1.0, 0.4545, 1.0, 0.4545, 1.0, 0.5455, 1.0, 0.5455, 1.0, 0.4545, 1.0, 0.4545, 1.0, 0.5455, 1.0, 0.5455, 1.0, 0.4545, 1.0, 0.4545, 1.0, 0.5455, 1.0, 0.5455, 1.0, 0.4545, 1.0, 0.4545, 1.0, 0.5455, 1.0, 0.5455, 1.0, 0.4545, 1.0, 0.2727, 1.0, 0.3636, 1.0, 0.3636, 1.0, 0.2727, 1.0, 0.2727, 1.0, 0.3636, 1.0, 0.3636, 1.0, 0.2727, 1.0, 0.2727, 1.0, 0.3636, 1.0, 0.3636, 1.0, 0.2727, 1.0, 0.2727, 1.0, 0.3636, 1.0, 0.3636, 1.0, 0.2727, 1.0, 0.2727, 1.0, 0.3636, 1.0, 0.3636, 1.0, 0.2727, 1.0, 0.2727, 1.0, 0.3636, 1.0, 0.3636, 1.0, 0.2727, 1.0, 0.2727, 1.0, 0.3636, 1.0, 0.3636, 1.0, 0.2727, 1.0, 0.2727, 1.0, 0.3636, 1.0, 0.3636, 1.0, 0.2727, 1.0, 0.09091, 1.0, 0.1818, 1.0, 0.1818, 1.0, 0.09091, 1.0, 0.09091, 1.0, 0.1818, 1.0, 0.1818, 1.0, 0.09091, 1.0, 0.09091, 1.0, 0.1818, 1.0, 0.1818, 1.0, 0.09091, 1.0, 0.09091, 1.0, 0.1818, 1.0, 0.1818, 1.0, 0.09091, 1.0, 0.09091, 1.0, 0.1818, 1.0, 0.1818, 1.0, 0.09091, 1.0, 0.09091, 1.0, 0.1818, 1.0, 0.1818, 1.0, 0.09091, 1.0, 0.09091, 1.0, 0.1818, 1.0, 0.1818, 1.0, 0.09091, 1.0, 0.09091, 1.0, 0.1818, 1.0, 0.1818, 1.0, 0.09091, 1.0, 0.0, 1.0, 0.09091, 1.0, 0.09091, 1.0, 0.0, 1.0, 0.0, 1.0, 0.09091, 1.0, 0.09091, 1.0, 0.0, 1.0, 0.0, 1.0, 0.09091, 1.0, 0.09091, 1.0, 0.0, 1.0, 0.0, 1.0, 0.09091, 1.0, 0.09091, 1.0, 0.0, 1.0, 0.0, 1.0, 0.09091, 1.0, 0.09091, 1.0, 0.0, 1.0, 0.0, 1.0, 0.09091, 1.0, 0.09091, 1.0, 0.0, 1.0, 0.0, 1.0, 0.09091, 1.0, 0.09091, 1.0, 0.0, 1.0, 0.0, 1.0, 0.09091, 1.0, 0.09091, 1.0, 0.0, 1.0, 0.5455, 1.0, 0.6364, 1.0, 0.6364, 1.0, 0.5455, 1.0, 0.5455, 1.0, 0.6364, 1.0, 0.6364, 1.0, 0.5455, 1.0, 0.5455, 1.0, 0.6364, 1.0, 0.6364, 1.0, 0.5455, 1.0, 0.5455, 1.0, 0.6364, 1.0, 0.6364, 1.0, 0.5455, 1.0, 0.5455, 1.0, 0.6364, 1.0, 0.6364, 1.0, 0.5455, 1.0, 0.5455, 1.0, 0.6364, 1.0, 0.6364, 1.0, 0.5455, 1.0, 0.5455, 1.0, 0.6364, 1.0, 0.6364, 1.0, 0.5455, 1.0, 0.5455, 1.0, 0.6364, 1.0, 0.6364, 1.0, 0.5455, 1.0, 0.3636, 1.0, 0.4545, 1.0, 0.4545, 1.0, 0.3636, 1.0, 0.3636, 1.0, 0.4545, 1.0, 0.4545, 1.0, 0.3636, 1.0, 0.3636, 1.0, 0.4545, 1.0, 0.4545, 1.0, 0.3636, 1.0, 0.3636, 1.0, 0.4545, 1.0, 0.4545, 1.0, 0.3636, 1.0, 0.3636, 1.0, 0.4545, 1.0, 0.4545, 1.0, 0.3636, 1.0, 0.3636, 1.0, 0.4545, 1.0, 0.4545, 1.0, 0.3636, 1.0, 0.3636, 1.0, 0.4545, 1.0, 0.4545, 1.0, 0.3636, 1.0, 0.3636, 1.0, 0.4545, 1.0, 0.4545, 1.0, 0.3636, 1.0])
me_plane.materials.append(mat_white)
me_plane.update()
me_deathplane = bpy.data.meshes.new('DeathPlane')
me_deathplane.from_pydata([(-1.0, -1.0, 0.0), (1.0, -1.0, 0.0), (-1.0, 1.0, 0.0), (1.0, 1.0, 0.0)], [], [(0, 1, 3, 2)])
_uv = me_deathplane.uv_layers.new(name='UVMap')
_uv.uv.foreach_set('vector', [0.0, 0.0, 1.0, 0.0, 1.0, 1.0, 0.0, 1.0])
me_deathplane.materials.append(mat_death)
me_deathplane.update()
me_second = bpy.data.meshes.new('Second')
me_second.from_pydata([(-4.789, -9.983, 0.0), (4.789, -9.983, 0.0), (-4.789, -16.48, 0.0), (4.789, -16.48, 0.0), (-3.725, -9.983, 0.0), (-2.66, -9.983, 0.0), (-1.596, -9.983, 0.0), (-0.5321, -9.983, 0.0), (0.5321, -9.983, 0.0), (1.596, -9.983, 0.0), (2.66, -9.983, 0.0), (3.725, -9.983, 0.0), (3.725, -16.48, 0.0), (2.66, -16.48, 0.0), (1.596, -16.48, 0.0), (0.5321, -16.48, 0.0), (-0.5321, -16.48, 0.0), (-1.596, -16.48, 0.0), (-2.66, -16.48, 0.0), (-3.725, -16.48, 0.0), (-3.725, -9.781, 0.0), (-2.66, -9.781, 0.0), (-2.66, -9.562, 0.0), (-1.596, -9.562, 0.0), (-1.596, -9.377, 0.0), (-0.5321, -9.377, 0.0), (-0.5321, -9.226, 0.0), (0.5321, -9.226, 0.0), (0.5321, -9.091, 0.0), (1.596, -9.091, 0.0), (1.596, -8.889, 0.0), (2.66, -8.889, 0.0), (2.66, -8.687, 0.0), (3.725, -8.687, 0.0), (4.789, -8.519, 0.0), (3.725, -8.519, 0.0), (-4.789, -15.4, 0.0), (-4.789, -14.31, 0.0), (-4.789, -13.23, 0.0), (-4.789, -12.15, 0.0), (-4.789, -11.07, 0.0), (4.789, -11.07, 0.0), (4.789, -12.15, 0.0), (4.789, -13.23, 0.0), (4.789, -14.31, 0.0), (4.789, -15.4, 0.0), (-3.725, -11.07, 0.0), (-3.725, -12.15, 0.0), (-3.725, -13.23, 0.0), (-3.725, -14.31, 0.0), (-3.725, -15.4, 0.0), (-2.66, -11.07, 0.0), (-2.66, -12.15, 0.0), (-2.66, -13.23, 0.0), (-2.66, -14.31, 0.0), (-2.66, -15.4, 0.0), (-1.596, -11.07, 0.0), (-1.596, -12.15, 0.0), (-1.596, -13.23, 0.0), (-1.596, -14.31, 0.0), (-1.596, -15.4, 0.0), (-0.5321, -11.07, 0.0), (-0.5321, -12.15, 0.0), (-0.5321, -13.23, 0.0), (-0.5321, -14.31, 0.0), (-0.5321, -15.4, 0.0), (0.5321, -11.07, 0.0), (0.5321, -12.15, 0.02191), (0.5321, -13.23, -0.3003), (0.5321, -14.31, 0.0), (0.5321, -15.4, 0.0), (1.596, -11.07, -0.2231), (1.596, -12.15, -0.4168), (1.596, -13.23, -0.2933), (1.596, -14.31, 0.0), (1.596, -15.4, 0.0), (2.66, -11.07, 0.0), (2.66, -12.15, 0.0), (2.66, -13.23, 0.0), (2.66, -14.31, 0.0), (2.66, -15.4, 0.0), (3.725, -11.07, 0.0), (3.725, -12.15, 0.0), (3.725, -13.23, 0.0), (3.725, -14.31, 0.0), (3.725, -15.4, 0.0), (-4.789, -9.983, 0.1093), (4.789, -9.983, 0.1093), (-4.789, -16.48, 0.1093), (4.789, -16.48, 0.1093), (-3.725, -9.983, 0.1093), (-2.66, -9.983, 0.1093), (-1.596, -9.983, 0.1093), (-0.5321, -9.983, 0.1093), (0.5321, -9.983, 0.1093), (1.596, -9.983, 0.1093), (2.661, -9.983, 0.1093), (3.725, -9.983, 0.1093), (3.725, -16.48, 0.1093), (2.661, -16.48, 0.1093), (1.596, -16.48, 0.1093), (0.5321, -16.48, 0.1093), (-0.5321, -16.48, 0.1093), (-1.596, -16.48, 0.1093), (-2.66, -16.48, 0.1093), (-3.725, -16.48, 0.1093), (-3.725, -9.781, 0.1093), (-2.66, -9.781, 0.1093), (-2.66, -9.562, 0.1093), (-1.596, -9.562, 0.1093), (-1.596, -9.377, 0.1093), (-0.5321, -9.377, 0.1093), (-0.5321, -9.226, 0.1093), (0.5321, -9.226, 0.1093), (0.5321, -9.091, 0.1093), (1.596, -9.091, 0.1093), (1.596, -8.889, 0.1093), (2.661, -8.889, 0.1093), (2.661, -8.687, 0.1093), (3.725, -8.687, 0.1093), (4.789, -8.519, 0.1093), (3.725, -8.519, 0.1093), (-4.789, -15.4, 0.1093), (-4.789, -14.31, 0.1093), (-4.789, -13.23, 0.1093), (-4.789, -12.15, 0.1093), (-4.789, -11.07, 0.1093), (4.789, -11.07, 0.1093), (4.789, -12.15, 0.1093), (4.789, -13.23, 0.1093), (4.789, -14.31, 0.1093), (4.789, -15.4, 0.1093), (-3.725, -11.07, 0.1093), (-3.725, -12.15, 0.1093), (-3.725, -13.23, 0.1093), (-3.725, -14.31, 0.1093), (-3.725, -15.4, 0.1093), (-2.66, -11.07, 0.1093), (-2.66, -12.15, 0.1093), (-2.66, -13.23, 0.1093), (-2.66, -14.31, 0.1093), (-2.66, -15.4, 0.1093), (-1.596, -11.07, 0.1093), (-1.596, -12.15, 0.3538), (-1.596, -13.23, 0.1093), (-1.596, -14.31, 0.3157), (-1.596, -15.4, 0.1093), (-0.5321, -11.07, 0.1093), (-0.5321, -12.15, 0.1093), (-0.5321, -13.23, 0.1093), (-0.5321, -14.31, 0.1093), (-0.5321, -15.4, 0.1093), (0.5321, -11.07, 0.1093), (0.5321, -12.15, 0.1312), (0.5321, -13.23, -0.191), (0.5321, -14.31, 0.1093), (0.5321, -15.4, 0.1093), (1.596, -11.07, -0.1138), (1.596, -12.15, -0.3075), (1.596, -13.23, -0.184), (1.596, -14.31, 0.1093), (1.596, -15.4, 0.1093), (2.661, -11.07, 0.1093), (2.661, -12.15, 0.1093), (2.661, -13.23, 0.1093), (2.661, -14.31, 0.1093), (2.661, -15.4, 0.1093), (3.725, -11.07, 0.1093), (3.725, -12.15, 0.1093), (3.725, -13.23, 0.1093), (3.725, -14.31, 0.1093), (3.725, -15.4, 0.1093)], [], [(85, 45, 3, 12), (36, 50, 19, 2), (50, 55, 18, 19), (55, 60, 17, 18), (60, 65, 16, 17), (65, 70, 15, 16), (70, 75, 14, 15), (75, 80, 13, 14), (80, 85, 12, 13), (5, 4, 20, 21), (6, 5, 22, 23), (7, 6, 24, 25), (8, 7, 26, 27), (9, 8, 28, 29), (10, 9, 30, 31), (11, 10, 32, 33), (1, 11, 35, 34), (10, 11, 81, 76), (76, 81, 82, 77), (77, 82, 83, 78), (78, 83, 84, 79), (79, 84, 85, 80), (9, 10, 76, 71), (71, 76, 77, 72), (72, 77, 78, 73), (73, 78, 79, 74), (74, 79, 80, 75), (8, 9, 71, 66), (66, 71, 72, 67), (67, 72, 73, 68), (68, 73, 74, 69), (69, 74, 75, 70), (7, 8, 66, 61), (61, 66, 67, 62), (62, 67, 68, 63), (63, 68, 69, 64), (64, 69, 70, 65), (6, 7, 61, 56), (56, 61, 62, 57), (57, 62, 63, 58), (58, 63, 64, 59), (59, 64, 65, 60), (5, 6, 56, 51), (51, 56, 57, 52), (52, 57, 58, 53), (53, 58, 59, 54), (54, 59, 60, 55), (4, 5, 51, 46), (46, 51, 52, 47), (47, 52, 53, 48), (48, 53, 54, 49), (49, 54, 55, 50), (0, 4, 46, 40), (40, 46, 47, 39), (39, 47, 48, 38), (38, 48, 49, 37), (37, 49, 50, 36), (11, 1, 41, 81), (81, 41, 42, 82), (82, 42, 43, 83), (83, 43, 44, 84), (84, 44, 45, 85), (171, 98, 89, 131), (122, 88, 105, 136), (136, 105, 104, 141), (141, 104, 103, 146), (146, 103, 102, 151), (151, 102, 101, 156), (156, 101, 100, 161), (161, 100, 99, 166), (166, 99, 98, 171), (91, 107, 106, 90), (92, 109, 108, 91), (93, 111, 110, 92), (94, 113, 112, 93), (95, 115, 114, 94), (96, 117, 116, 95), (97, 119, 118, 96), (87, 120, 121, 97), (96, 162, 167, 97), (162, 163, 168, 167), (163, 164, 169, 168), (164, 165, 170, 169), (165, 166, 171, 170), (95, 157, 162, 96), (157, 158, 163, 162), (158, 159, 164, 163), (159, 160, 165, 164), (160, 161, 166, 165), (94, 152, 157, 95), (152, 153, 158, 157), (153, 154, 159, 158), (154, 155, 160, 159), (155, 156, 161, 160), (93, 147, 152, 94), (147, 148, 153, 152), (148, 149, 154, 153), (149, 150, 155, 154), (150, 151, 156, 155), (92, 142, 147, 93), (142, 143, 148, 147), (143, 144, 149, 148), (144, 145, 150, 149), (145, 146, 151, 150), (91, 137, 142, 92), (137, 138, 143, 142), (138, 139, 144, 143), (139, 140, 145, 144), (140, 141, 146, 145), (90, 132, 137, 91), (132, 133, 138, 137), (133, 134, 139, 138), (134, 135, 140, 139), (135, 136, 141, 140), (86, 126, 132, 90), (126, 125, 133, 132), (125, 124, 134, 133), (124, 123, 135, 134), (123, 122, 136, 135), (97, 167, 127, 87), (167, 168, 128, 127), (168, 169, 129, 128), (169, 170, 130, 129), (170, 171, 131, 130), (34, 35, 121, 120), (24, 6, 92, 110), (1, 34, 120, 87), (27, 26, 112, 113), (35, 11, 97, 121), (8, 27, 113, 94), (36, 2, 88, 122), (12, 3, 89, 98), (26, 7, 93, 112), (37, 36, 122, 123), (13, 12, 98, 99), (29, 28, 114, 115), (0, 40, 126, 86), (38, 37, 123, 124), (14, 13, 99, 100), (9, 29, 115, 95), (21, 20, 106, 107), (39, 38, 124, 125), (15, 14, 100, 101), (28, 8, 94, 114), (3, 45, 131, 89), (5, 21, 107, 91), (40, 39, 125, 126), (16, 15, 101, 102), (31, 30, 116, 117), (2, 19, 105, 88), (20, 4, 90, 106), (41, 1, 87, 127), (17, 16, 102, 103), (10, 31, 117, 96), (4, 0, 86, 90), (23, 22, 108, 109), (42, 41, 127, 128), (18, 17, 103, 104), (30, 9, 95, 116), (6, 23, 109, 92), (43, 42, 128, 129), (19, 18, 104, 105), (33, 32, 118, 119), (22, 5, 91, 108), (44, 43, 129, 130), (11, 33, 119, 97), (25, 24, 110, 111), (45, 44, 130, 131), (32, 10, 96, 118), (7, 25, 111, 93)])
_uv = me_second.uv_layers.new(name='UVMap')
_uv.uv.foreach_set('vector', [0.8889, 0.8333, 1.0, 0.8333, 1.0, 1.0, 0.8889, 1.0, 0.0, 0.8333, 0.1111, 0.8333, 0.1111, 1.0, 0.0, 1.0, 0.1111, 0.8333, 0.2222, 0.8333, 0.2222, 1.0, 0.1111, 1.0, 0.2222, 0.8333, 0.3333, 0.8333, 0.3333, 1.0, 0.2222, 1.0, 0.3333, 0.8333, 0.4444, 0.8333, 0.4444, 1.0, 0.3333, 1.0, 0.4444, 0.8333, 0.5556, 0.8333, 0.5556, 1.0, 0.4444, 1.0, 0.5556, 0.8333, 0.6667, 0.8333, 0.6667, 1.0, 0.5556, 1.0, 0.6667, 0.8333, 0.7778, 0.8333, 0.7778, 1.0, 0.6667, 1.0, 0.7778, 0.8333, 0.8889, 0.8333, 0.8889, 1.0, 0.7778, 1.0, 0.2222, 0.0, 0.1111, 0.0, 0.1111, 0.0, 0.2222, 0.0, 0.3333, 0.0, 0.2222, 0.0, 0.2222, 0.0, 0.3333, 0.0, 0.4444, 0.0, 0.3333, 0.0, 0.3333, 0.0, 0.4444, 0.0, 0.5556, 0.0, 0.4444, 0.0, 0.4444, 0.0, 0.5556, 0.0, 0.6667, 0.0, 0.5556, 0.0, 0.5556, 0.0, 0.6667, 0.0, 0.7778, 0.0, 0.6667, 0.0, 0.6667, 0.0, 0.7778, 0.0, 0.8889, 0.0, 0.7778, 0.0, 0.7778, 0.0, 0.8889, 0.0, 1.0, 0.0, 0.8889, 0.0, 0.8889, 0.0, 1.0, 0.0, 0.7778, 0.0, 0.8889, 0.0, 0.8889, 0.1667, 0.7778, 0.1667, 0.7778, 0.1667, 0.8889, 0.1667, 0.8889, 0.3333, 0.7778, 0.3333, 0.7778, 0.3333, 0.8889, 0.3333, 0.8889, 0.5, 0.7778, 0.5, 0.7778, 0.5, 0.8889, 0.5, 0.8889, 0.6667, 0.7778, 0.6667, 0.7778, 0.6667, 0.8889, 0.6667, 0.8889, 0.8333, 0.7778, 0.8333, 0.6667, 0.0, 0.7778, 0.0, 0.7778, 0.1667, 0.6667, 0.1667, 0.6667, 0.1667, 0.7778, 0.1667, 0.7778, 0.3333, 0.6667, 0.3333, 0.6667, 0.3333, 0.7778, 0.3333, 0.7778, 0.5, 0.6667, 0.5, 0.6667, 0.5, 0.7778, 0.5, 0.7778, 0.6667, 0.6667, 0.6667, 0.6667, 0.6667, 0.7778, 0.6667, 0.7778, 0.8333, 0.6667, 0.8333, 0.5556, 0.0, 0.6667, 0.0, 0.6667, 0.1667, 0.5556, 0.1667, 0.5556, 0.1667, 0.6667, 0.1667, 0.6667, 0.3333, 0.5556, 0.3333, 0.5556, 0.3333, 0.6667, 0.3333, 0.6667, 0.5, 0.5556, 0.5, 0.5556, 0.5, 0.6667, 0.5, 0.6667, 0.6667, 0.5556, 0.6667, 0.5556, 0.6667, 0.6667, 0.6667, 0.6667, 0.8333, 0.5556, 0.8333, 0.4444, 0.0, 0.5556, 0.0, 0.5556, 0.1667, 0.4444, 0.1667, 0.4444, 0.1667, 0.5556, 0.1667, 0.5556, 0.3333, 0.4444, 0.3333, 0.4444, 0.3333, 0.5556, 0.3333, 0.5556, 0.5, 0.4444, 0.5, 0.4444, 0.5, 0.5556, 0.5, 0.5556, 0.6667, 0.4444, 0.6667, 0.4444, 0.6667, 0.5556, 0.6667, 0.5556, 0.8333, 0.4444, 0.8333, 0.3333, 0.0, 0.4444, 0.0, 0.4444, 0.1667, 0.3333, 0.1667, 0.3333, 0.1667, 0.4444, 0.1667, 0.4444, 0.3333, 0.3333, 0.3333, 0.3333, 0.3333, 0.4444, 0.3333, 0.4444, 0.5, 0.3333, 0.5, 0.3333, 0.5, 0.4444, 0.5, 0.4444, 0.6667, 0.3333, 0.6667, 0.3333, 0.6667, 0.4444, 0.6667, 0.4444, 0.8333, 0.3333, 0.8333, 0.2222, 0.0, 0.3333, 0.0, 0.3333, 0.1667, 0.2222, 0.1667, 0.2222, 0.1667, 0.3333, 0.1667, 0.3333, 0.3333, 0.2222, 0.3333, 0.2222, 0.3333, 0.3333, 0.3333, 0.3333, 0.5, 0.2222, 0.5, 0.2222, 0.5, 0.3333, 0.5, 0.3333, 0.6667, 0.2222, 0.6667, 0.2222, 0.6667, 0.3333, 0.6667, 0.3333, 0.8333, 0.2222, 0.8333, 0.1111, 0.0, 0.2222, 0.0, 0.2222, 0.1667, 0.1111, 0.1667, 0.1111, 0.1667, 0.2222, 0.1667, 0.2222, 0.3333, 0.1111, 0.3333, 0.1111, 0.3333, 0.2222, 0.3333, 0.2222, 0.5, 0.1111, 0.5, 0.1111, 0.5, 0.2222, 0.5, 0.2222, 0.6667, 0.1111, 0.6667, 0.1111, 0.6667, 0.2222, 0.6667, 0.2222, 0.8333, 0.1111, 0.8333, 0.0, 0.0, 0.1111, 0.0, 0.1111, 0.1667, 0.0, 0.1667, 0.0, 0.1667, 0.1111, 0.1667, 0.1111, 0.3333, 0.0, 0.3333, 0.0, 0.3333, 0.1111, 0.3333, 0.1111, 0.5, 0.0, 0.5, 0.0, 0.5, 0.1111, 0.5, 0.1111, 0.6667, 0.0, 0.6667, 0.0, 0.6667, 0.1111, 0.6667, 0.1111, 0.8333, 0.0, 0.8333, 0.8889, 0.0, 1.0, 0.0, 1.0, 0.1667, 0.8889, 0.1667, 0.8889, 0.1667, 1.0, 0.1667, 1.0, 0.3333, 0.8889, 0.3333, 0.8889, 0.3333, 1.0, 0.3333, 1.0, 0.5, 0.8889, 0.5, 0.8889, 0.5, 1.0, 0.5, 1.0, 0.6667, 0.8889, 0.6667, 0.8889, 0.6667, 1.0, 0.6667, 1.0, 0.8333, 0.8889, 0.8333, 0.8889, 0.8333, 0.8889, 1.0, 1.0, 1.0, 1.0, 0.8333, 0.0, 0.8333, 0.0, 1.0, 0.1111, 1.0, 0.1111, 0.8333, 0.1111, 0.8333, 0.1111, 1.0, 0.2222, 1.0, 0.2222, 0.8333, 0.2222, 0.8333, 0.2222, 1.0, 0.3333, 1.0, 0.3333, 0.8333, 0.3333, 0.8333, 0.3333, 1.0, 0.4444, 1.0, 0.4444, 0.8333, 0.4444, 0.8333, 0.4444, 1.0, 0.5556, 1.0, 0.5556, 0.8333, 0.5556, 0.8333, 0.5556, 1.0, 0.6667, 1.0, 0.6667, 0.8333, 0.6667, 0.8333, 0.6667, 1.0, 0.7778, 1.0, 0.7778, 0.8333, 0.7778, 0.8333, 0.7778, 1.0, 0.8889, 1.0, 0.8889, 0.8333, 0.2222, 0.0, 0.2222, 0.0, 0.1111, 0.0, 0.1111, 0.0, 0.3333, 0.0, 0.3333, 0.0, 0.2222, 0.0, 0.2222, 0.0, 0.4444, 0.0, 0.4444, 0.0, 0.3333, 0.0, 0.3333, 0.0, 0.5556, 0.0, 0.5556, 0.0, 0.4444, 0.0, 0.4444, 0.0, 0.6667, 0.0, 0.6667, 0.0, 0.5556, 0.0, 0.5556, 0.0, 0.7778, 0.0, 0.7778, 0.0, 0.6667, 0.0, 0.6667, 0.0, 0.8889, 0.0, 0.8889, 0.0, 0.7778, 0.0, 0.7778, 0.0, 1.0, 0.0, 1.0, 0.0, 0.8889, 0.0, 0.8889, 0.0, 0.7778, 0.0, 0.7778, 0.1667, 0.8889, 0.1667, 0.8889, 0.0, 0.7778, 0.1667, 0.7778, 0.3333, 0.8889, 0.3333, 0.8889, 0.1667, 0.7778, 0.3333, 0.7778, 0.5, 0.8889, 0.5, 0.8889, 0.3333, 0.7778, 0.5, 0.7778, 0.6667, 0.8889, 0.6667, 0.8889, 0.5, 0.7778, 0.6667, 0.7778, 0.8333, 0.8889, 0.8333, 0.8889, 0.6667, 0.6667, 0.0, 0.6667, 0.1667, 0.7778, 0.1667, 0.7778, 0.0, 0.6667, 0.1667, 0.6667, 0.3333, 0.7778, 0.3333, 0.7778, 0.1667, 0.6667, 0.3333, 0.6667, 0.5, 0.7778, 0.5, 0.7778, 0.3333, 0.6667, 0.5, 0.6667, 0.6667, 0.7778, 0.6667, 0.7778, 0.5, 0.6667, 0.6667, 0.6667, 0.8333, 0.7778, 0.8333, 0.7778, 0.6667, 0.5556, 0.0, 0.5556, 0.1667, 0.6667, 0.1667, 0.6667, 0.0, 0.5556, 0.1667, 0.5556, 0.3333, 0.6667, 0.3333, 0.6667, 0.1667, 0.5556, 0.3333, 0.5556, 0.5, 0.6667, 0.5, 0.6667, 0.3333, 0.5556, 0.5, 0.5556, 0.6667, 0.6667, 0.6667, 0.6667, 0.5, 0.5556, 0.6667, 0.5556, 0.8333, 0.6667, 0.8333, 0.6667, 0.6667, 0.4444, 0.0, 0.4444, 0.1667, 0.5556, 0.1667, 0.5556, 0.0, 0.4444, 0.1667, 0.4444, 0.3333, 0.5556, 0.3333, 0.5556, 0.1667, 0.4444, 0.3333, 0.4444, 0.5, 0.5556, 0.5, 0.5556, 0.3333, 0.4444, 0.5, 0.4444, 0.6667, 0.5556, 0.6667, 0.5556, 0.5, 0.4444, 0.6667, 0.4444, 0.8333, 0.5556, 0.8333, 0.5556, 0.6667, 0.3333, 0.0, 0.3333, 0.1667, 0.4444, 0.1667, 0.4444, 0.0, 0.3333, 0.1667, 0.3333, 0.3333, 0.4444, 0.3333, 0.4444, 0.1667, 0.3333, 0.3333, 0.3333, 0.5, 0.4444, 0.5, 0.4444, 0.3333, 0.3333, 0.5, 0.3333, 0.6667, 0.4444, 0.6667, 0.4444, 0.5, 0.3333, 0.6667, 0.3333, 0.8333, 0.4444, 0.8333, 0.4444, 0.6667, 0.2222, 0.0, 0.2222, 0.1667, 0.3333, 0.1667, 0.3333, 0.0, 0.2222, 0.1667, 0.2222, 0.3333, 0.3333, 0.3333, 0.3333, 0.1667, 0.2222, 0.3333, 0.2222, 0.5, 0.3333, 0.5, 0.3333, 0.3333, 0.2222, 0.5, 0.2222, 0.6667, 0.3333, 0.6667, 0.3333, 0.5, 0.2222, 0.6667, 0.2222, 0.8333, 0.3333, 0.8333, 0.3333, 0.6667, 0.1111, 0.0, 0.1111, 0.1667, 0.2222, 0.1667, 0.2222, 0.0, 0.1111, 0.1667, 0.1111, 0.3333, 0.2222, 0.3333, 0.2222, 0.1667, 0.1111, 0.3333, 0.1111, 0.5, 0.2222, 0.5, 0.2222, 0.3333, 0.1111, 0.5, 0.1111, 0.6667, 0.2222, 0.6667, 0.2222, 0.5, 0.1111, 0.6667, 0.1111, 0.8333, 0.2222, 0.8333, 0.2222, 0.6667, 0.0, 0.0, 0.0, 0.1667, 0.1111, 0.1667, 0.1111, 0.0, 0.0, 0.1667, 0.0, 0.3333, 0.1111, 0.3333, 0.1111, 0.1667, 0.0, 0.3333, 0.0, 0.5, 0.1111, 0.5, 0.1111, 0.3333, 0.0, 0.5, 0.0, 0.6667, 0.1111, 0.6667, 0.1111, 0.5, 0.0, 0.6667, 0.0, 0.8333, 0.1111, 0.8333, 0.1111, 0.6667, 0.8889, 0.0, 0.8889, 0.1667, 1.0, 0.1667, 1.0, 0.0, 0.8889, 0.1667, 0.8889, 0.3333, 1.0, 0.3333, 1.0, 0.1667, 0.8889, 0.3333, 0.8889, 0.5, 1.0, 0.5, 1.0, 0.3333, 0.8889, 0.5, 0.8889, 0.6667, 1.0, 0.6667, 1.0, 0.5, 0.8889, 0.6667, 0.8889, 0.8333, 1.0, 0.8333, 1.0, 0.6667, 1.0, 0.0, 0.8889, 0.0, 0.8889, 0.0, 1.0, 0.0, 0.3333, 0.0, 0.3333, 0.0, 0.3333, 0.0, 0.3333, 0.0, 1.0, 0.0, 1.0, 0.0, 1.0, 0.0, 1.0, 0.0, 0.5556, 0.0, 0.4444, 0.0, 0.4444, 0.0, 0.5556, 0.0, 0.8889, 0.0, 0.8889, 0.0, 0.8889, 0.0, 0.8889, 0.0, 0.5556, 0.0, 0.5556, 0.0, 0.5556, 0.0, 0.5556, 0.0, 0.0, 0.8333, 0.0, 1.0, 0.0, 1.0, 0.0, 0.8333, 0.8889, 1.0, 1.0, 1.0, 1.0, 1.0, 0.8889, 1.0, 0.4444, 0.0, 0.4444, 0.0, 0.4444, 0.0, 0.4444, 0.0, 0.0, 0.6667, 0.0, 0.8333, 0.0, 0.8333, 0.0, 0.6667, 0.7778, 1.0, 0.8889, 1.0, 0.8889, 1.0, 0.7778, 1.0, 0.6667, 0.0, 0.5556, 0.0, 0.5556, 0.0, 0.6667, 0.0, 0.0, 0.0, 0.0, 0.1667, 0.0, 0.1667, 0.0, 0.0, 0.0, 0.5, 0.0, 0.6667, 0.0, 0.6667, 0.0, 0.5, 0.6667, 1.0, 0.7778, 1.0, 0.7778, 1.0, 0.6667, 1.0, 0.6667, 0.0, 0.6667, 0.0, 0.6667, 0.0, 0.6667, 0.0, 0.2222, 0.0, 0.1111, 0.0, 0.1111, 0.0, 0.2222, 0.0, 0.0, 0.3333, 0.0, 0.5, 0.0, 0.5, 0.0, 0.3333, 0.5556, 1.0, 0.6667, 1.0, 0.6667, 1.0, 0.5556, 1.0, 0.5556, 0.0, 0.5556, 0.0, 0.5556, 0.0, 0.5556, 0.0, 1.0, 1.0, 1.0, 0.8333, 1.0, 0.8333, 1.0, 1.0, 0.2222, 0.0, 0.2222, 0.0, 0.2222, 0.0, 0.2222, 0.0, 0.0, 0.1667, 0.0, 0.3333, 0.0, 0.3333, 0.0, 0.1667, 0.4444, 1.0, 0.5556, 1.0, 0.5556, 1.0, 0.4444, 1.0, 0.7778, 0.0, 0.6667, 0.0, 0.6667, 0.0, 0.7778, 0.0, 0.0, 1.0, 0.1111, 1.0, 0.1111, 1.0, 0.0, 1.0, 0.1111, 0.0, 0.1111, 0.0, 0.1111, 0.0, 0.1111, 0.0, 1.0, 0.1667, 1.0, 0.0, 1.0, 0.0, 1.0, 0.1667, 0.3333, 1.0, 0.4444, 1.0, 0.4444, 1.0, 0.3333, 1.0, 0.7778, 0.0, 0.7778, 0.0, 0.7778, 0.0, 0.7778, 0.0, 0.1111, 0.0, 0.0, 0.0, 0.0, 0.0, 0.1111, 0.0, 0.3333, 0.0, 0.2222, 0.0, 0.2222, 0.0, 0.3333, 0.0, 1.0, 0.3333, 1.0, 0.1667, 1.0, 0.1667, 1.0, 0.3333, 0.2222, 1.0, 0.3333, 1.0, 0.3333, 1.0, 0.2222, 1.0, 0.6667, 0.0, 0.6667, 0.0, 0.6667, 0.0, 0.6667, 0.0, 0.3333, 0.0, 0.3333, 0.0, 0.3333, 0.0, 0.3333, 0.0, 1.0, 0.5, 1.0, 0.3333, 1.0, 0.3333, 1.0, 0.5, 0.1111, 1.0, 0.2222, 1.0, 0.2222, 1.0, 0.1111, 1.0, 0.8889, 0.0, 0.7778, 0.0, 0.7778, 0.0, 0.8889, 0.0, 0.2222, 0.0, 0.2222, 0.0, 0.2222, 0.0, 0.2222, 0.0, 1.0, 0.6667, 1.0, 0.5, 1.0, 0.5, 1.0, 0.6667, 0.8889, 0.0, 0.8889, 0.0, 0.8889, 0.0, 0.8889, 0.0, 0.4444, 0.0, 0.3333, 0.0, 0.3333, 0.0, 0.4444, 0.0, 1.0, 0.8333, 1.0, 0.6667, 1.0, 0.6667, 1.0, 0.8333, 0.7778, 0.0, 0.7778, 0.0, 0.7778, 0.0, 0.7778, 0.0, 0.4444, 0.0, 0.4444, 0.0, 0.4444, 0.0, 0.4444, 0.0])
me_second.materials.append(mat_white)
me_second.update()
me_cube = bpy.data.meshes.new('Cube')
me_cube.from_pydata([(-0.05695, -1.0, -1.0), (-0.05695, -1.0, 3.977), (-0.05695, 5.852, -1.0), (-0.05695, 5.852, 3.977), (0.05695, -1.0, -1.0), (0.05695, -1.0, 3.977), (0.05695, 5.852, -1.0), (0.05695, 5.852, 3.977)], [], [(0, 1, 3, 2), (2, 3, 7, 6), (6, 7, 5, 4), (4, 5, 1, 0), (2, 6, 4, 0), (7, 3, 1, 5)])
_uv = me_cube.uv_layers.new(name='UVMap')
_uv.uv.foreach_set('vector', [0.375, 0.0, 0.625, 0.0, 0.625, 0.25, 0.375, 0.25, 0.375, 0.25, 0.625, 0.25, 0.625, 0.5, 0.375, 0.5, 0.375, 0.5, 0.625, 0.5, 0.625, 0.75, 0.375, 0.75, 0.375, 0.75, 0.625, 0.75, 0.625, 1.0, 0.375, 1.0, 0.125, 0.5, 0.375, 0.5, 0.375, 0.75, 0.125, 0.75, 0.625, 0.5, 0.875, 0.5, 0.875, 0.75, 0.625, 0.75])
me_cube.update()
me_cube_001 = bpy.data.meshes.new('Cube.001')
me_cube_001.from_pydata([(-0.05695, -1.0, -1.0), (-0.05695, -1.0, 3.977), (-0.05695, 5.852, -1.0), (-0.05695, 5.852, 3.977), (0.05695, -1.0, -1.0), (0.05695, -1.0, 3.977), (0.05695, 5.852, -1.0), (0.05695, 5.852, 3.977)], [], [(0, 1, 3, 2), (2, 3, 7, 6), (6, 7, 5, 4), (4, 5, 1, 0), (2, 6, 4, 0), (7, 3, 1, 5)])
_uv = me_cube_001.uv_layers.new(name='UVMap')
_uv.uv.foreach_set('vector', [0.375, 0.0, 0.625, 0.0, 0.625, 0.25, 0.375, 0.25, 0.375, 0.25, 0.625, 0.25, 0.625, 0.5, 0.375, 0.5, 0.375, 0.5, 0.625, 0.5, 0.625, 0.75, 0.375, 0.75, 0.375, 0.75, 0.625, 0.75, 0.625, 1.0, 0.375, 1.0, 0.125, 0.5, 0.375, 0.5, 0.375, 0.75, 0.125, 0.75, 0.625, 0.5, 0.875, 0.5, 0.875, 0.75, 0.625, 0.75])
me_cube_001.update()
me_cube_002 = bpy.data.meshes.new('Cube.002')
me_cube_002.from_pydata([(-0.05695, -1.0, -1.0), (-0.05695, -1.0, 3.977), (-0.05695, 5.852, -1.0), (-0.05695, 5.852, 3.977), (0.05695, -1.0, -1.0), (0.05695, -1.0, 3.977), (0.05695, 5.852, -1.0), (0.05695, 5.852, 3.977)], [], [(0, 1, 3, 2), (2, 3, 7, 6), (6, 7, 5, 4), (4, 5, 1, 0), (2, 6, 4, 0), (7, 3, 1, 5)])
_uv = me_cube_002.uv_layers.new(name='UVMap')
_uv.uv.foreach_set('vector', [0.375, 0.0, 0.625, 0.0, 0.625, 0.25, 0.375, 0.25, 0.375, 0.25, 0.625, 0.25, 0.625, 0.5, 0.375, 0.5, 0.375, 0.5, 0.625, 0.5, 0.625, 0.75, 0.375, 0.75, 0.375, 0.75, 0.625, 0.75, 0.625, 1.0, 0.375, 1.0, 0.125, 0.5, 0.375, 0.5, 0.375, 0.75, 0.125, 0.75, 0.625, 0.5, 0.875, 0.5, 0.875, 0.75, 0.625, 0.75])
me_cube_002.update()

# ---- objects
ob_plane = bpy.data.objects.new('Plane', me_plane)
ob_deathplane = bpy.data.objects.new('DeathPlane', me_deathplane)
ob_second = bpy.data.objects.new('Second', me_second)
ob_cube = bpy.data.objects.new('Cube', me_cube)
ob_cube_001 = bpy.data.objects.new('Cube.001', me_cube_001)
ob_cube_002 = bpy.data.objects.new('Cube.002', me_cube_002)

# ---- transforms, parenting, visibility, modifiers, constraints
ob_plane.location = (0.0, 0.0, 0.0)
ob_plane.scale = (4.64, 4.64, 4.64)
ob_deathplane.location = (0.0, 0.0, -1.849)
ob_deathplane.scale = (96.07, 96.07, 96.07)
ob_second.location = (0.0, 0.0, 0.0)
ob_cube.location = (4.262, 5.904, 0.0)
ob_cube_001.location = (1.279, 5.904, 0.0)
ob_cube_002.location = (-1.542, 5.904, 0.0)

# ---- collection membership
col_collection.objects.link(ob_plane)
col_collection.objects.link(ob_deathplane)
col_collection.objects.link(ob_second)
col_collection.objects.link(ob_cube)
col_collection.objects.link(ob_cube_001)
col_collection.objects.link(ob_cube_002)

# ---- scene / render settings (as saved in the file)
scene.frame_start = 1; scene.frame_end = 250; scene.frame_set(1)
scene.render.engine = 'BLENDER_EEVEE_NEXT'
scene.render.bake_bias = 0.0
scene.render.bake_samples = 0
scene.cycles.sampling_pattern = 'TABULATED_SOBOL'
scene.eevee.use_volume_custom_range = False
bpy.context.view_layer.update()

# ---- added for rendering (the .blend has no active camera and no usable light): camera, sun
cam_auto = bpy.data.cameras.new('AutoCamera')
cam_auto.lens = 50.0
cam_auto.sensor_width = 36.0
cam_auto.clip_end = 4413.12
ob_auto_camera = bpy.data.objects.new('AutoCamera', cam_auto)
scene.collection.objects.link(ob_auto_camera)
ob_auto_camera.location = (251.461, -301.753, 202.233)
ob_auto_camera.rotation_euler = (1.09748, -7.21219e-08, 0.694738)
scene.camera = ob_auto_camera
light_auto_sun = bpy.data.lights.new('AutoSun', 'SUN')
light_auto_sun.energy = 3.0
light_auto_sun.angle = 0.0523599
ob_auto_sun = bpy.data.objects.new('AutoSun', light_auto_sun)
scene.collection.objects.link(ob_auto_sun)
ob_auto_sun.rotation_euler = (0.872665, 0.174533, 0.523599)
bpy.context.view_layer.update()
